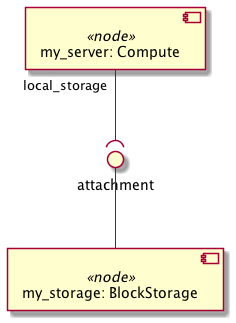

The diagram above was rendered by PlantUML. Its source (embedded in the PNG):
@startuml
skinparam componentStyle uml2

component "my_server: Compute" <<node>> as node_my_server

component "my_storage: BlockStorage" <<node>> as node_my_storage

interface "attachment" as node_my_storage_attachment
node_my_storage_attachment -- node_my_storage
node_my_server "local_storage" --( node_my_storage_attachment
@enduml